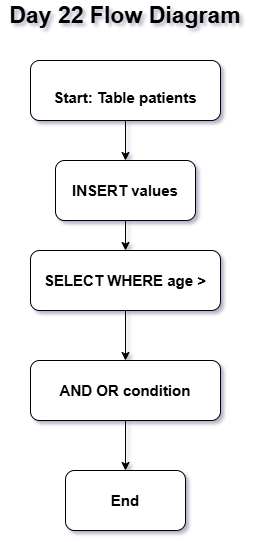

The diagram above was exported from draw.io. Its source (the exported page's mxGraphModel, read from the mxfile embedded in the PNG):
<mxGraphModel dx="860" dy="1565" grid="1" gridSize="10" guides="1" tooltips="1" connect="1" arrows="1" fold="1" page="1" pageScale="1" pageWidth="850" pageHeight="1100" math="0" shadow="0">
  <root>
    <mxCell id="0" />
    <mxCell id="1" parent="0" />
    <mxCell id="cmWnJit2GC1haC4gbTMy-8" edge="1" parent="1" source="cmWnJit2GC1haC4gbTMy-1" style="edgeStyle=orthogonalEdgeStyle;rounded=0;orthogonalLoop=1;jettySize=auto;html=1;" target="cmWnJit2GC1haC4gbTMy-3" value="">
      <mxGeometry relative="1" as="geometry" />
    </mxCell>
    <mxCell id="cmWnJit2GC1haC4gbTMy-1" parent="1" style="rounded=1;whiteSpace=wrap;html=1;" value="&lt;b&gt;&lt;font style=&quot;font-size: 15px;&quot;&gt;SELECT WHERE age &amp;gt;&lt;/font&gt;&lt;/b&gt;" vertex="1">
      <mxGeometry height="60" width="190" x="335" y="220" as="geometry" />
    </mxCell>
    <mxCell id="cmWnJit2GC1haC4gbTMy-2" parent="1" style="rounded=1;whiteSpace=wrap;html=1;" value="&lt;b&gt;&lt;font style=&quot;font-size: 15px;&quot;&gt;End&lt;/font&gt;&lt;/b&gt;" vertex="1">
      <mxGeometry height="60" width="120" x="370" y="440" as="geometry" />
    </mxCell>
    <mxCell id="cmWnJit2GC1haC4gbTMy-9" edge="1" parent="1" source="cmWnJit2GC1haC4gbTMy-3" style="edgeStyle=orthogonalEdgeStyle;rounded=0;orthogonalLoop=1;jettySize=auto;html=1;" target="cmWnJit2GC1haC4gbTMy-2" value="">
      <mxGeometry relative="1" as="geometry" />
    </mxCell>
    <mxCell id="cmWnJit2GC1haC4gbTMy-3" parent="1" style="rounded=1;whiteSpace=wrap;html=1;" value="&lt;b&gt;&lt;font style=&quot;font-size: 15px;&quot;&gt;AND OR condition&lt;/font&gt;&lt;/b&gt;" vertex="1">
      <mxGeometry height="60" width="190" x="335" y="330" as="geometry" />
    </mxCell>
    <mxCell id="cmWnJit2GC1haC4gbTMy-7" edge="1" parent="1" source="cmWnJit2GC1haC4gbTMy-4" style="edgeStyle=orthogonalEdgeStyle;rounded=0;orthogonalLoop=1;jettySize=auto;html=1;" target="cmWnJit2GC1haC4gbTMy-1" value="">
      <mxGeometry relative="1" as="geometry" />
    </mxCell>
    <mxCell id="cmWnJit2GC1haC4gbTMy-4" parent="1" style="rounded=1;whiteSpace=wrap;html=1;" value="&lt;b&gt;&lt;font style=&quot;font-size: 15px;&quot;&gt;INSERT values&lt;/font&gt;&lt;/b&gt;" vertex="1">
      <mxGeometry height="60" width="140" x="360" y="130" as="geometry" />
    </mxCell>
    <mxCell id="cmWnJit2GC1haC4gbTMy-6" edge="1" parent="1" source="cmWnJit2GC1haC4gbTMy-5" style="edgeStyle=orthogonalEdgeStyle;rounded=0;orthogonalLoop=1;jettySize=auto;html=1;" target="cmWnJit2GC1haC4gbTMy-4" value="">
      <mxGeometry relative="1" as="geometry" />
    </mxCell>
    <mxCell id="cmWnJit2GC1haC4gbTMy-5" parent="1" style="rounded=1;whiteSpace=wrap;html=1;" value="&lt;br&gt;&lt;b&gt;&lt;font style=&quot;font-size: 15px;&quot;&gt;Start: Table patients&lt;br&gt;&lt;/font&gt;&lt;/b&gt;" vertex="1">
      <mxGeometry height="60" width="190" x="335" y="30" as="geometry" />
    </mxCell>
    <mxCell id="cmWnJit2GC1haC4gbTMy-10" parent="1" style="text;html=1;whiteSpace=wrap;strokeColor=none;fillColor=none;align=center;verticalAlign=middle;rounded=0;" value="&lt;b&gt;&lt;font style=&quot;font-size: 23px;&quot;&gt;Day 22 Flow Diagram&lt;/font&gt;&lt;/b&gt;" vertex="1">
      <mxGeometry height="30" width="250" x="305" y="-30" as="geometry" />
    </mxCell>
  </root>
</mxGraphModel>